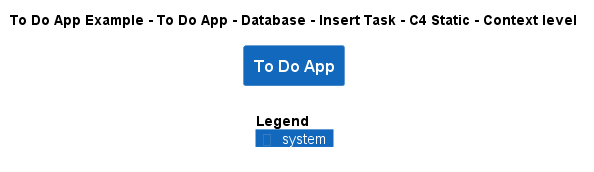

The diagram above was rendered by PlantUML. Its source (embedded in the PNG):
@startuml
!include ..\..\..\..\..\..\..\.c4s\C4_Context.puml

AddElementTag("c4interflow:lifecycle:new", $bgColor=green, $fontColor=#ffffff, $borderColor=green, $shadowing="False")
AddElementTag("c4interflow:lifecycle:changed", $bgColor=orange, $fontColor=#ffffff, $borderColor=orange, $shadowing="False")
AddElementTag("c4interflow:lifecycle:removed", $bgColor=red, $fontColor=#ffffff, $borderColor=red, $shadowing="False")

AddRelTag("c4interflow:lifecycle:new", $textColor=green, $lineColor=green)
AddRelTag("c4interflow:lifecycle:changed", $textColor=orange, $lineColor=orange)
AddRelTag("c4interflow:lifecycle:removed", $textColor=red, $lineColor=red)

SHOW_PERSON_PORTRAIT()
LAYOUT_TOP_DOWN()

skinparam linetype polyline

title To Do App Example - To Do App - Database - Insert Task - C4 Static - Context level

System(ToDoAppExample.SoftwareSystems.ToDoApp, "To Do App", "")



SHOW_LEGEND()
@enduml